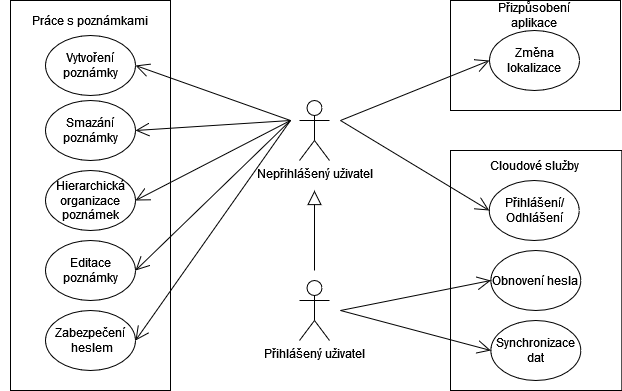

The diagram above was exported from draw.io. Its source (the exported page's mxGraphModel, read from the mxfile embedded in the PNG):
<mxGraphModel dx="1050" dy="538" grid="1" gridSize="10" guides="1" tooltips="1" connect="1" arrows="1" fold="1" page="1" pageScale="1" pageWidth="827" pageHeight="1169" math="0" shadow="0">
  <root>
    <mxCell id="0" />
    <mxCell id="1" parent="0" />
    <mxCell id="7dCQwlz0necFeYbNhKPT-1" value="Přihlášený uživatel" style="shape=umlActor;verticalLabelPosition=bottom;verticalAlign=top;html=1;outlineConnect=0;" parent="1" vertex="1">
      <mxGeometry x="399" y="450" width="30" height="60" as="geometry" />
    </mxCell>
    <mxCell id="7dCQwlz0necFeYbNhKPT-3" value="" style="rounded=0;whiteSpace=wrap;html=1;" parent="1" vertex="1">
      <mxGeometry x="549.9999999999999" y="320" width="171.32" height="240" as="geometry" />
    </mxCell>
    <mxCell id="7dCQwlz0necFeYbNhKPT-4" value="Cloudové služby" style="text;html=1;align=center;verticalAlign=middle;whiteSpace=wrap;rounded=0;" parent="1" vertex="1">
      <mxGeometry x="553.7399999999999" y="320" width="160" height="30" as="geometry" />
    </mxCell>
    <mxCell id="7dCQwlz0necFeYbNhKPT-5" value="Nepřihlášený uživatel" style="shape=umlActor;verticalLabelPosition=bottom;verticalAlign=top;html=1;outlineConnect=0;" parent="1" vertex="1">
      <mxGeometry x="399" y="270" width="30" height="60" as="geometry" />
    </mxCell>
    <mxCell id="7dCQwlz0necFeYbNhKPT-7" value="Přihlášení/Odhlášení" style="ellipse;whiteSpace=wrap;html=1;" parent="1" vertex="1">
      <mxGeometry x="588.7399999999999" y="350" width="90" height="60" as="geometry" />
    </mxCell>
    <mxCell id="7dCQwlz0necFeYbNhKPT-8" value="Obnovení hesla" style="ellipse;whiteSpace=wrap;html=1;" parent="1" vertex="1">
      <mxGeometry x="590.3199999999999" y="420" width="90" height="60" as="geometry" />
    </mxCell>
    <mxCell id="7dCQwlz0necFeYbNhKPT-9" value="Synchronizace dat" style="ellipse;whiteSpace=wrap;html=1;" parent="1" vertex="1">
      <mxGeometry x="590.3199999999999" y="490" width="90" height="60" as="geometry" />
    </mxCell>
    <mxCell id="7dCQwlz0necFeYbNhKPT-12" value="" style="rounded=0;whiteSpace=wrap;html=1;" parent="1" vertex="1">
      <mxGeometry x="110" y="170" width="160" height="390" as="geometry" />
    </mxCell>
    <mxCell id="7dCQwlz0necFeYbNhKPT-13" value="Práce s poznámkami" style="text;html=1;align=center;verticalAlign=middle;whiteSpace=wrap;rounded=0;" parent="1" vertex="1">
      <mxGeometry x="100" y="175" width="180" height="30" as="geometry" />
    </mxCell>
    <mxCell id="7dCQwlz0necFeYbNhKPT-16" value="Vytvoření poznámky" style="ellipse;whiteSpace=wrap;html=1;" parent="1" vertex="1">
      <mxGeometry x="145" y="205" width="90" height="60" as="geometry" />
    </mxCell>
    <mxCell id="7dCQwlz0necFeYbNhKPT-17" value="Smazání poznámky" style="ellipse;whiteSpace=wrap;html=1;" parent="1" vertex="1">
      <mxGeometry x="145" y="270" width="90" height="60" as="geometry" />
    </mxCell>
    <mxCell id="7dCQwlz0necFeYbNhKPT-19" value="Hierarchická organizace poznámek" style="ellipse;whiteSpace=wrap;html=1;" parent="1" vertex="1">
      <mxGeometry x="145" y="340" width="90" height="60" as="geometry" />
    </mxCell>
    <mxCell id="7dCQwlz0necFeYbNhKPT-20" value="Editace poznámky" style="ellipse;whiteSpace=wrap;html=1;" parent="1" vertex="1">
      <mxGeometry x="145" y="410" width="90" height="60" as="geometry" />
    </mxCell>
    <mxCell id="7dCQwlz0necFeYbNhKPT-21" value="&lt;div&gt;Zabezpečení&lt;/div&gt;&lt;div&gt;&amp;nbsp;heslem&lt;/div&gt;" style="ellipse;whiteSpace=wrap;html=1;" parent="1" vertex="1">
      <mxGeometry x="145" y="480" width="90" height="60" as="geometry" />
    </mxCell>
    <mxCell id="7dCQwlz0necFeYbNhKPT-22" value="" style="rounded=0;whiteSpace=wrap;html=1;" parent="1" vertex="1">
      <mxGeometry x="550" y="170" width="170" height="110" as="geometry" />
    </mxCell>
    <mxCell id="7dCQwlz0necFeYbNhKPT-23" value="Přizpůsobení aplikace" style="text;html=1;align=center;verticalAlign=middle;whiteSpace=wrap;rounded=0;" parent="1" vertex="1">
      <mxGeometry x="575.2099999999999" y="170" width="117.58" height="30" as="geometry" />
    </mxCell>
    <mxCell id="7dCQwlz0necFeYbNhKPT-24" value="Změna lokalizace" style="ellipse;whiteSpace=wrap;html=1;" parent="1" vertex="1">
      <mxGeometry x="589" y="200" width="90" height="60" as="geometry" />
    </mxCell>
    <mxCell id="7dCQwlz0necFeYbNhKPT-28" value="" style="endArrow=block;endFill=0;endSize=12;html=1;rounded=0;" parent="1" edge="1">
      <mxGeometry width="160" relative="1" as="geometry">
        <mxPoint x="414" y="440" as="sourcePoint" />
        <mxPoint x="414" y="360" as="targetPoint" />
        <Array as="points" />
      </mxGeometry>
    </mxCell>
    <mxCell id="7dCQwlz0necFeYbNhKPT-29" value="" style="endArrow=open;endFill=1;endSize=12;html=1;rounded=0;entryX=1;entryY=0.5;entryDx=0;entryDy=0;" parent="1" target="7dCQwlz0necFeYbNhKPT-16" edge="1">
      <mxGeometry width="160" relative="1" as="geometry">
        <mxPoint x="390" y="290" as="sourcePoint" />
        <mxPoint x="450" y="180" as="targetPoint" />
      </mxGeometry>
    </mxCell>
    <mxCell id="7dCQwlz0necFeYbNhKPT-30" value="" style="endArrow=open;endFill=1;endSize=12;html=1;rounded=0;entryX=1;entryY=0.5;entryDx=0;entryDy=0;" parent="1" target="7dCQwlz0necFeYbNhKPT-17" edge="1">
      <mxGeometry width="160" relative="1" as="geometry">
        <mxPoint x="390" y="290" as="sourcePoint" />
        <mxPoint x="460" y="390" as="targetPoint" />
      </mxGeometry>
    </mxCell>
    <mxCell id="7dCQwlz0necFeYbNhKPT-31" value="" style="endArrow=open;endFill=1;endSize=12;html=1;rounded=0;entryX=1;entryY=0.5;entryDx=0;entryDy=0;" parent="1" target="7dCQwlz0necFeYbNhKPT-19" edge="1">
      <mxGeometry width="160" relative="1" as="geometry">
        <mxPoint x="390" y="290" as="sourcePoint" />
        <mxPoint x="490" y="430" as="targetPoint" />
      </mxGeometry>
    </mxCell>
    <mxCell id="7dCQwlz0necFeYbNhKPT-32" value="" style="endArrow=open;endFill=1;endSize=12;html=1;rounded=0;entryX=1;entryY=0.5;entryDx=0;entryDy=0;" parent="1" target="7dCQwlz0necFeYbNhKPT-20" edge="1">
      <mxGeometry width="160" relative="1" as="geometry">
        <mxPoint x="390" y="290" as="sourcePoint" />
        <mxPoint x="490" y="430" as="targetPoint" />
      </mxGeometry>
    </mxCell>
    <mxCell id="7dCQwlz0necFeYbNhKPT-33" value="" style="endArrow=open;endFill=1;endSize=12;html=1;rounded=0;entryX=1;entryY=0.5;entryDx=0;entryDy=0;" parent="1" target="7dCQwlz0necFeYbNhKPT-21" edge="1">
      <mxGeometry width="160" relative="1" as="geometry">
        <mxPoint x="390" y="290" as="sourcePoint" />
        <mxPoint x="470" y="400" as="targetPoint" />
      </mxGeometry>
    </mxCell>
    <mxCell id="7dCQwlz0necFeYbNhKPT-34" value="" style="endArrow=open;endFill=1;endSize=12;html=1;rounded=0;entryX=0;entryY=0.5;entryDx=0;entryDy=0;" parent="1" target="7dCQwlz0necFeYbNhKPT-24" edge="1">
      <mxGeometry width="160" relative="1" as="geometry">
        <mxPoint x="440" y="290" as="sourcePoint" />
        <mxPoint x="560" y="380" as="targetPoint" />
      </mxGeometry>
    </mxCell>
    <mxCell id="7dCQwlz0necFeYbNhKPT-35" value="" style="endArrow=open;endFill=1;endSize=12;html=1;rounded=0;entryX=0;entryY=0.5;entryDx=0;entryDy=0;" parent="1" target="7dCQwlz0necFeYbNhKPT-7" edge="1">
      <mxGeometry width="160" relative="1" as="geometry">
        <mxPoint x="440" y="290" as="sourcePoint" />
        <mxPoint x="560" y="380" as="targetPoint" />
      </mxGeometry>
    </mxCell>
    <mxCell id="7dCQwlz0necFeYbNhKPT-36" value="" style="endArrow=open;endFill=1;endSize=12;html=1;rounded=0;entryX=0;entryY=0.5;entryDx=0;entryDy=0;" parent="1" target="7dCQwlz0necFeYbNhKPT-8" edge="1">
      <mxGeometry width="160" relative="1" as="geometry">
        <mxPoint x="440" y="480" as="sourcePoint" />
        <mxPoint x="640" y="430" as="targetPoint" />
      </mxGeometry>
    </mxCell>
    <mxCell id="7dCQwlz0necFeYbNhKPT-37" value="" style="endArrow=open;endFill=1;endSize=12;html=1;rounded=0;entryX=0;entryY=0.5;entryDx=0;entryDy=0;" parent="1" target="7dCQwlz0necFeYbNhKPT-9" edge="1">
      <mxGeometry width="160" relative="1" as="geometry">
        <mxPoint x="440" y="480" as="sourcePoint" />
        <mxPoint x="600" y="590" as="targetPoint" />
      </mxGeometry>
    </mxCell>
  </root>
</mxGraphModel>